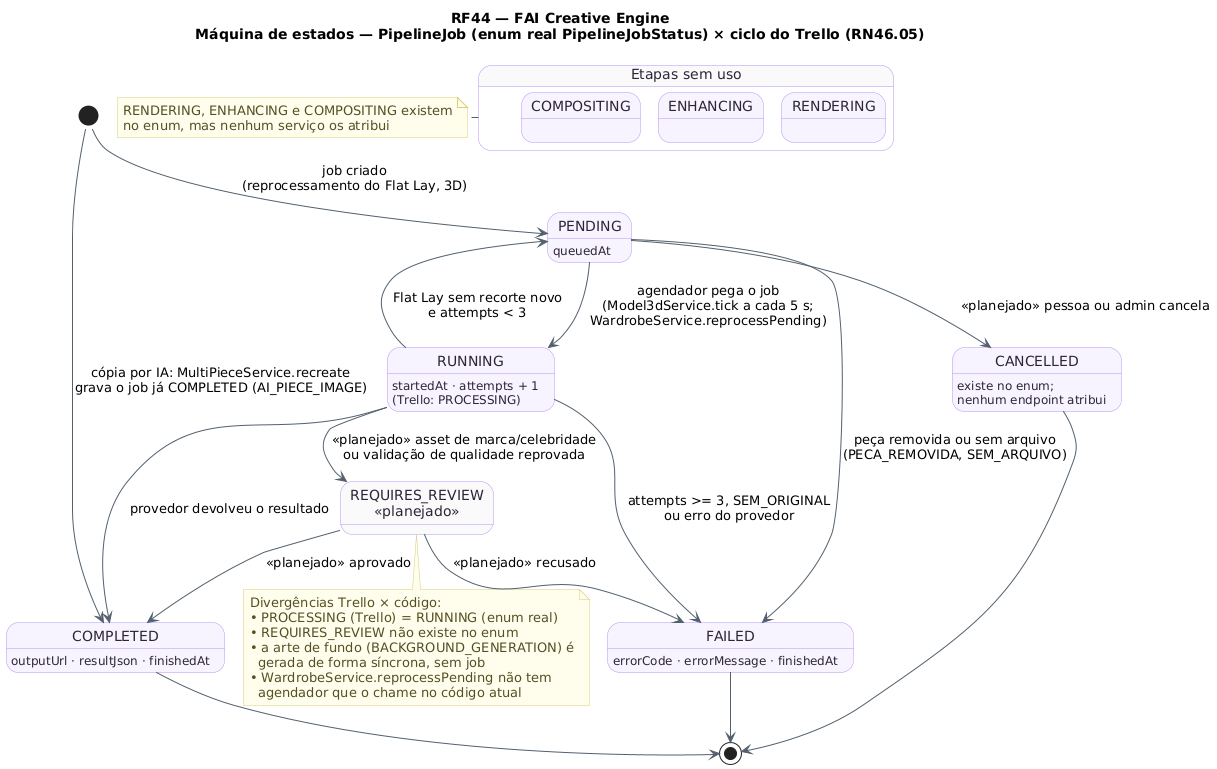

The diagram above was rendered by PlantUML. Its source (embedded in the PNG):
@startuml RF44_MaquinaDeEstados_Job
!pragma layout smetana
!pragma layout smetana
title RF44 — FAI Creative Engine\nMáquina de estados — PipelineJob (enum real PipelineJobStatus) × ciclo do Trello (RN46.05)
skinparam backgroundColor #FFFFFF
skinparam state {
  BackgroundColor #F8F4FF
  BorderColor #B695F5
  FontColor #2D2438
  ArrowColor #52606D
}
skinparam note {
  BackgroundColor #FFFDEB
  BorderColor #D8CE78
  FontColor #554F24
}
state "PENDING" as Pendente : queuedAt
state "RUNNING" as Rodando : startedAt · attempts + 1\n(Trello: PROCESSING)
state "COMPLETED" as Concluido : outputUrl · resultJson · finishedAt
state "FAILED" as Falhou : errorCode · errorMessage · finishedAt
state "CANCELLED" as Cancelado : existe no enum;\nnenhum endpoint atribui
state "Etapas sem uso" as Etapas #FAFAFA {
  state "RENDERING" as Render
  state "ENHANCING" as Enhance
  state "COMPOSITING" as Compose
}
state "REQUIRES_REVIEW\n<<planejado>>" as Revisao #FAFAFA

[*] --> Pendente : job criado\n(reprocessamento do Flat Lay, 3D)
[*] --> Concluido : cópia por IA: MultiPieceService.recreate\ngrava o job já COMPLETED (AI_PIECE_IMAGE)
Pendente --> Rodando : agendador pega o job\n(Model3dService.tick a cada 5 s;\nWardrobeService.reprocessPending)
Pendente --> Falhou : peça removida ou sem arquivo\n(PECA_REMOVIDA, SEM_ARQUIVO)
Rodando --> Concluido : provedor devolveu o resultado
Rodando --> Pendente : Flat Lay sem recorte novo\ne attempts < 3
Rodando --> Falhou : attempts >= 3, SEM_ORIGINAL\nou erro do provedor
Pendente --> Cancelado : <<planejado>> pessoa ou admin cancela
Rodando --> Revisao : <<planejado>> asset de marca/celebridade\nou validação de qualidade reprovada
Revisao --> Concluido : <<planejado>> aprovado
Revisao --> Falhou : <<planejado>> recusado
Concluido --> [*]
Falhou --> [*]
Cancelado --> [*]

note right of Etapas
  RENDERING, ENHANCING e COMPOSITING existem
  no enum, mas nenhum serviço os atribui
end note
note bottom of Revisao
  Divergências Trello × código:
  • PROCESSING (Trello) = RUNNING (enum real)
  • REQUIRES_REVIEW não existe no enum
  • a arte de fundo (BACKGROUND_GENERATION) é
    gerada de forma síncrona, sem job
  • WardrobeService.reprocessPending não tem
    agendador que o chame no código atual
end note
@enduml